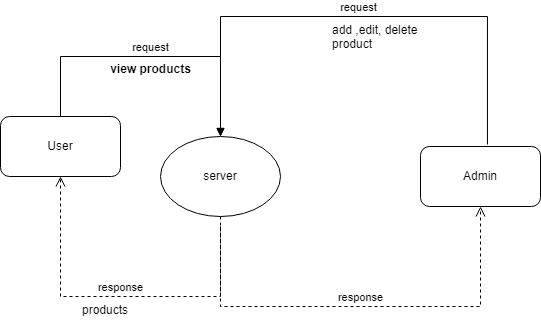

The diagram above was exported from draw.io. Its source (the exported page's mxGraphModel, read from the mxfile embedded in the PNG):
<mxGraphModel dx="1221" dy="672" grid="1" gridSize="10" guides="1" tooltips="1" connect="1" arrows="1" fold="1" page="1" pageScale="1" pageWidth="850" pageHeight="1100" math="0" shadow="0">
  <root>
    <mxCell id="0" />
    <mxCell id="1" parent="0" />
    <mxCell id="1gu3pV8Ee8oBVP1uQKcz-2" value="User" style="rounded=1;whiteSpace=wrap;html=1;" vertex="1" parent="1">
      <mxGeometry x="60" y="280" width="120" height="60" as="geometry" />
    </mxCell>
    <mxCell id="1gu3pV8Ee8oBVP1uQKcz-3" value="server" style="ellipse;whiteSpace=wrap;html=1;" vertex="1" parent="1">
      <mxGeometry x="220" y="300" width="120" height="80" as="geometry" />
    </mxCell>
    <mxCell id="1gu3pV8Ee8oBVP1uQKcz-5" value="request" style="html=1;verticalAlign=bottom;endArrow=block;edgeStyle=elbowEdgeStyle;elbow=vertical;curved=0;rounded=0;entryX=0.5;entryY=0;entryDx=0;entryDy=0;" edge="1" parent="1" target="1gu3pV8Ee8oBVP1uQKcz-3">
      <mxGeometry width="80" relative="1" as="geometry">
        <mxPoint x="120" y="280" as="sourcePoint" />
        <mxPoint x="200" y="280" as="targetPoint" />
        <Array as="points">
          <mxPoint x="-60" y="220" />
        </Array>
      </mxGeometry>
    </mxCell>
    <mxCell id="1gu3pV8Ee8oBVP1uQKcz-6" value="response" style="html=1;verticalAlign=bottom;endArrow=open;dashed=1;endSize=8;edgeStyle=elbowEdgeStyle;elbow=vertical;curved=0;rounded=0;entryX=0.5;entryY=1;entryDx=0;entryDy=0;exitX=0.5;exitY=1;exitDx=0;exitDy=0;" edge="1" parent="1" source="1gu3pV8Ee8oBVP1uQKcz-3" target="1gu3pV8Ee8oBVP1uQKcz-2">
      <mxGeometry relative="1" as="geometry">
        <mxPoint x="230" y="410" as="sourcePoint" />
        <mxPoint x="150" y="410" as="targetPoint" />
        <Array as="points">
          <mxPoint x="200" y="460" />
        </Array>
      </mxGeometry>
    </mxCell>
    <mxCell id="1gu3pV8Ee8oBVP1uQKcz-7" value="view products" style="text;align=center;fontStyle=1;verticalAlign=middle;spacingLeft=3;spacingRight=3;strokeColor=none;rotatable=0;points=[[0,0.5],[1,0.5]];portConstraint=eastwest;html=1;" vertex="1" parent="1">
      <mxGeometry x="170" y="220" width="80" height="26" as="geometry" />
    </mxCell>
    <mxCell id="1gu3pV8Ee8oBVP1uQKcz-8" value="products" style="text;whiteSpace=wrap;html=1;" vertex="1" parent="1">
      <mxGeometry x="140" y="460" width="110" height="40" as="geometry" />
    </mxCell>
    <mxCell id="1gu3pV8Ee8oBVP1uQKcz-9" value="Admin" style="rounded=1;whiteSpace=wrap;html=1;" vertex="1" parent="1">
      <mxGeometry x="480" y="310" width="120" height="60" as="geometry" />
    </mxCell>
    <mxCell id="1gu3pV8Ee8oBVP1uQKcz-10" value="request" style="html=1;verticalAlign=bottom;endArrow=block;edgeStyle=elbowEdgeStyle;elbow=vertical;curved=0;rounded=0;exitX=0.558;exitY=-0.033;exitDx=0;exitDy=0;exitPerimeter=0;" edge="1" parent="1" source="1gu3pV8Ee8oBVP1uQKcz-9">
      <mxGeometry width="80" relative="1" as="geometry">
        <mxPoint x="540" y="300" as="sourcePoint" />
        <mxPoint x="280" y="300" as="targetPoint" />
        <Array as="points">
          <mxPoint x="260" y="180" />
        </Array>
      </mxGeometry>
    </mxCell>
    <mxCell id="1gu3pV8Ee8oBVP1uQKcz-11" value="add ,edit, delete product" style="text;whiteSpace=wrap;html=1;" vertex="1" parent="1">
      <mxGeometry x="390" y="180" width="110" height="40" as="geometry" />
    </mxCell>
    <mxCell id="1gu3pV8Ee8oBVP1uQKcz-12" value="response" style="html=1;verticalAlign=bottom;endArrow=open;dashed=1;endSize=8;edgeStyle=elbowEdgeStyle;elbow=vertical;curved=0;rounded=0;entryX=0.5;entryY=1;entryDx=0;entryDy=0;" edge="1" parent="1" target="1gu3pV8Ee8oBVP1uQKcz-9">
      <mxGeometry relative="1" as="geometry">
        <mxPoint x="280" y="390" as="sourcePoint" />
        <mxPoint x="330" y="410" as="targetPoint" />
        <Array as="points">
          <mxPoint x="420" y="470" />
        </Array>
      </mxGeometry>
    </mxCell>
  </root>
</mxGraphModel>